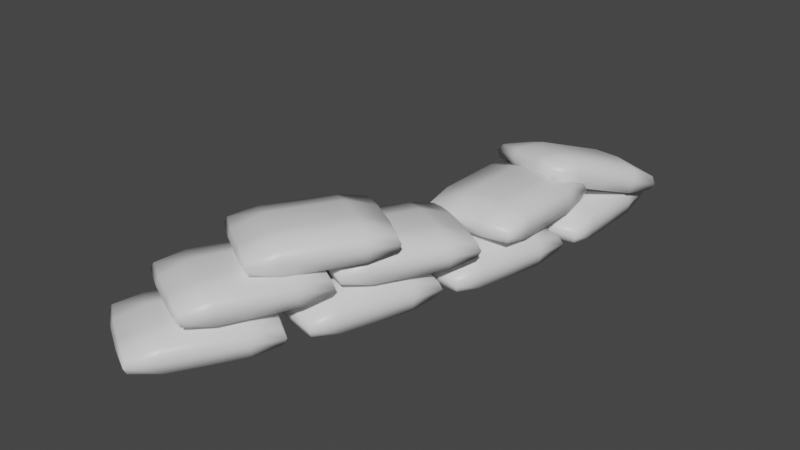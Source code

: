 # Source: Sand_Bags_curved.blend  (saved by Blender 4.5.88; exported with 4.5.12 LTS)
import bpy
from mathutils import Matrix  # noqa: F401  (used for matrix-valued properties, if any)

bpy.ops.wm.read_factory_settings(use_empty=True)
scene = bpy.context.scene
scene.name = 'Scene'

# ---- collections
col_collection = bpy.data.collections.new('Collection'); scene.collection.children.link(col_collection)

# ---- materials (node trees are filled in below, after node groups)
mat_material = bpy.data.materials.new('Material')
mat_material.alpha_threshold = 0.0
mat_material.use_transparent_shadow = False
mat_material.line_color = (0.0, 0.0, 0.0, 1.0)

# ---- material node trees
mat_material.use_nodes = True; mat_material.node_tree.nodes.clear()
_N = mat_material.node_tree.nodes; _L = mat_material.node_tree.links
n0 = _N.new('ShaderNodeOutputMaterial'); n0.name = 'Material Output'; n0.location = (300, 300)
n1 = _N.new('ShaderNodeBsdfPrincipled'); n1.name = 'Principled BSDF'; n1.location = (10, 300)
n1.distribution = 'GGX'
n1.subsurface_method = 'BURLEY'
n1.inputs[2].default_value = 0.4
n1.inputs[3].default_value = 1.45
n1.inputs[27].default_value = (0.0, 0.0, 0.0, 1.0)
n1.inputs[28].default_value = 1.0
_L.new(n1.outputs[0], n0.inputs[0])
n0.is_active_output = True

# ---- world
world_world = bpy.data.worlds.new('World'); scene.world = world_world
world_world.use_nodes = True; world_world.node_tree.nodes.clear()
_N = world_world.node_tree.nodes; _L = world_world.node_tree.links
n0 = _N.new('ShaderNodeOutputWorld'); n0.name = 'World Output'; n0.location = (300, 300)
n1 = _N.new('ShaderNodeBackground'); n1.name = 'Background'; n1.location = (10, 300)
n1.inputs[0].default_value = (0.05088, 0.05088, 0.05088, 1.0)
_L.new(n1.outputs[0], n0.inputs[0])
n0.is_active_output = True
world_world.color = (0.05088, 0.05088, 0.05088)
world_world.use_sun_shadow = False
world_world.sun_shadow_jitter_overblur = 0.0

# ---- meshes
me_cube_001 = bpy.data.meshes.new('Cube.001')
me_cube_001.from_pydata([(0.34, 0.4721, 0.1656), (0.3384, 0.4722, 0.056), (0.3402, -0.492, 0.1661), (0.3386, -0.4919, 0.05647), (-0.3385, 0.4722, 0.1587), (-0.3401, 0.4723, 0.04908), (-0.3383, -0.4919, 0.1592), (-0.3399, -0.4918, 0.04956), (-0.3551, 0.2608, 0.009259), (-0.355, -0.00976, 0.009392), (-0.355, -0.2803, 0.009526), (0.3551, 0.2606, 0.2056), (0.3552, -0.009947, 0.2058), (0.3552, -0.2805, 0.2059), (-0.3522, -0.2804, 0.1987), (-0.3522, -0.009851, 0.1986), (-0.3523, 0.2607, 0.1984), (0.3525, -0.2804, 0.01674), (0.3524, -0.009856, 0.0166), (0.3523, 0.2607, 0.01647), (0.1314, 0.487, 0.04325), (-0.1334, 0.487, 0.04055), (0.1335, -0.5067, 0.1746), (-0.1312, -0.5067, 0.1719), (-0.1332, -0.5066, 0.04104), (0.1316, -0.5067, 0.04374), (-0.1314, 0.487, 0.1714), (0.1333, 0.4869, 0.1741), (0.1303, 0.2608, -0.03189), (-0.1344, 0.2608, -0.03459), (0.1304, -0.009804, -0.03176), (-0.1344, -0.009768, -0.03446), (0.1304, -0.2804, -0.03162), (-0.1343, -0.2803, -0.03432), (-0.1303, 0.2607, 0.2468), (0.1345, 0.2606, 0.2495), (-0.1302, -0.009903, 0.2469), (0.1345, -0.009939, 0.2496), (-0.1302, -0.2805, 0.2471), (0.1346, -0.2805, 0.2497), (0.3589, 0.4934, 0.111), (-0.3666, -0.5131, 0.1041), (0.3591, -0.5132, 0.1115), (-0.3668, 0.4935, 0.1036), (0.3734, 0.2607, 0.1113), (0.3734, -0.009904, 0.1114), (0.3735, -0.2805, 0.1115), (-0.3811, -0.2804, 0.1038), (-0.3811, -0.009802, 0.1037), (-0.3812, 0.2608, 0.1036), (-0.1324, 0.5089, 0.106), (0.1323, 0.5089, 0.1087), (0.1325, -0.5286, 0.1092), (-0.1322, -0.5286, 0.1065), (0.3187, -0.6679, 0.1656), (0.3171, -0.6675, 0.056), (0.1072, -1.609, 0.1661), (0.1057, -1.608, 0.05647), (-0.3433, -0.5189, 0.1587), (-0.3449, -0.5185, 0.04908), (-0.5547, -1.46, 0.1592), (-0.5563, -1.459, 0.04956), (-0.4059, -0.7215, 0.009259), (-0.4653, -0.9855, 0.009392), (-0.5246, -1.249, 0.009526), (0.287, -0.8776, 0.2056), (0.2276, -1.142, 0.2058), (0.1683, -1.406, 0.2059), (-0.5219, -1.25, 0.1987), (-0.4626, -0.9862, 0.1986), (-0.4032, -0.7222, 0.1984), (0.1656, -1.405, 0.01674), (0.2249, -1.141, 0.0166), (0.2843, -0.8769, 0.01647), (0.1183, -0.6076, 0.04325), (-0.1399, -0.5495, 0.04055), (-0.09772, -1.578, 0.1746), (-0.356, -1.519, 0.1719), (-0.3578, -1.519, 0.04104), (-0.09958, -1.577, 0.04374), (-0.1381, -0.55, 0.1714), (0.1202, -0.6081, 0.1741), (0.06765, -0.8281, -0.03189), (-0.1906, -0.7699, -0.03459), (0.008304, -1.092, -0.03176), (-0.25, -1.034, -0.03446), (-0.05104, -1.356, -0.03162), (-0.3093, -1.298, -0.03432), (-0.1866, -0.771, 0.2468), (0.07166, -0.8291, 0.2495), (-0.2459, -1.035, 0.2469), (0.01232, -1.093, 0.2496), (-0.3053, -1.299, 0.2471), (-0.04702, -1.357, 0.2497), (0.3417, -0.6513, 0.111), (-0.587, -1.474, 0.1041), (0.1209, -1.633, 0.1115), (-0.3662, -0.4919, 0.1036), (0.3048, -0.8815, 0.1113), (0.2454, -1.146, 0.1114), (0.1861, -1.41, 0.1115), (-0.5501, -1.244, 0.1038), (-0.4907, -0.9798, 0.1037), (-0.4314, -0.7158, 0.1036), (-0.1342, -0.5283, 0.106), (0.1241, -0.5865, 0.1087), (-0.1035, -1.599, 0.1092), (-0.3617, -1.541, 0.1065), (0.04376, -1.729, 0.1656), (0.04225, -1.729, 0.056), (-0.2589, -2.645, 0.1661), (-0.2604, -2.644, 0.05647), (-0.6004, -1.516, 0.1587), (-0.6019, -1.516, 0.04908), (-0.903, -2.432, 0.1592), (-0.9045, -2.431, 0.04955), (-0.6826, -1.712, 0.009259), (-0.7675, -1.969, 0.009392), (-0.8524, -2.225, 0.009526), (-0.008339, -1.935, 0.2056), (-0.09328, -2.192, 0.2058), (-0.1782, -2.449, 0.2059), (-0.8498, -2.226, 0.1987), (-0.7649, -1.97, 0.1986), (-0.6799, -1.713, 0.1984), (-0.1808, -2.448, 0.01674), (-0.09589, -2.191, 0.0166), (-0.01096, -1.934, 0.01647), (-0.1497, -1.65, 0.04325), (-0.401, -1.567, 0.04055), (-0.4598, -2.594, 0.1746), (-0.7111, -2.511, 0.1719), (-0.7129, -2.51, 0.04104), (-0.4616, -2.593, 0.04374), (-0.3992, -1.567, 0.1714), (-0.1479, -1.65, 0.1741), (-0.2217, -1.864, -0.03189), (-0.4731, -1.781, -0.03459), (-0.3067, -2.121, -0.03176), (-0.558, -2.038, -0.03446), (-0.3916, -2.378, -0.03162), (-0.6429, -2.295, -0.03432), (-0.4692, -1.782, 0.2468), (-0.2178, -1.866, 0.2495), (-0.5541, -2.039, 0.2469), (-0.3028, -2.123, 0.2496), (-0.639, -2.296, 0.2471), (-0.3877, -2.379, 0.2497), (0.06834, -1.715, 0.111), (-0.9366, -2.443, 0.1041), (-0.2477, -2.671, 0.1115), (-0.6206, -1.487, 0.1036), (0.008999, -1.941, 0.1113), (-0.07594, -2.198, 0.1114), (-0.1609, -2.454, 0.1115), (-0.8772, -2.217, 0.1038), (-0.7923, -1.96, 0.1037), (-0.7073, -1.704, 0.1036), (-0.3932, -1.546, 0.106), (-0.1419, -1.629, 0.1087), (-0.4676, -2.614, 0.1092), (-0.7189, -2.531, 0.1065), (-0.3308, -2.819, 0.1656), (-0.3321, -2.818, 0.056), (-0.8225, -3.648, 0.1661), (-0.8239, -3.647, 0.05647), (-0.9143, -2.472, 0.1587), (-0.9156, -2.471, 0.04908), (-1.406, -3.302, 0.1592), (-1.407, -3.301, 0.04955), (-1.036, -2.646, 0.009259), (-1.174, -2.878, 0.009392), (-1.312, -3.111, 0.009526), (-0.4257, -3.008, 0.2056), (-0.5637, -3.241, 0.2058), (-0.7017, -3.474, 0.2059), (-1.31, -3.113, 0.1987), (-1.172, -2.88, 0.1986), (-1.034, -2.647, 0.1984), (-0.7041, -3.472, 0.01674), (-0.5661, -3.239, 0.0166), (-0.428, -3.007, 0.01647), (-0.5026, -2.699, 0.04325), (-0.7303, -2.564, 0.04055), (-1.008, -3.555, 0.1746), (-1.235, -3.42, 0.1719), (-1.237, -3.419, 0.04104), (-1.009, -3.554, 0.04374), (-0.7287, -2.565, 0.1714), (-0.501, -2.7, 0.1741), (-0.619, -2.893, -0.03189), (-0.8466, -2.758, -0.03459), (-0.757, -3.126, -0.03176), (-0.9846, -2.991, -0.03446), (-0.895, -3.359, -0.03162), (-1.123, -3.224, -0.03432), (-0.8431, -2.76, 0.2468), (-0.6155, -2.896, 0.2495), (-0.9811, -2.993, 0.2469), (-0.7535, -3.128, 0.2496), (-1.119, -3.226, 0.2471), (-0.8915, -3.361, 0.2497), (-0.3037, -2.81, 0.111), (-1.441, -3.305, 0.1041), (-0.8172, -3.676, 0.1115), (-0.9277, -2.439, 0.1036), (-0.41, -3.017, 0.1113), (-0.548, -3.25, 0.1114), (-0.686, -3.483, 0.1115), (-1.335, -3.098, 0.1038), (-1.197, -2.865, 0.1037), (-1.059, -2.632, 0.1036), (-0.7183, -2.546, 0.106), (-0.4906, -2.681, 0.1087), (-1.02, -3.573, 0.1092), (-1.248, -3.438, 0.1065), (-0.2275, -2.483, 0.4165), (-0.2289, -2.483, 0.3069), (-0.6553, -3.347, 0.417), (-0.6567, -3.347, 0.3073), (-0.8354, -2.182, 0.4096), (-0.8369, -2.181, 0.3), (-1.263, -3.046, 0.41), (-1.265, -3.045, 0.3004), (-0.9442, -2.364, 0.2601), (-1.064, -2.607, 0.2603), (-1.184, -2.849, 0.2604), (-0.3078, -2.68, 0.4565), (-0.4279, -2.922, 0.4566), (-0.548, -3.165, 0.4568), (-1.182, -2.85, 0.4496), (-1.062, -2.608, 0.4494), (-0.9417, -2.366, 0.4493), (-0.5504, -3.163, 0.2676), (-0.4304, -2.921, 0.2675), (-0.3103, -2.678, 0.2673), (-0.4079, -2.377, 0.2941), (-0.6451, -2.26, 0.2914), (-0.8471, -3.269, 0.4255), (-1.084, -3.151, 0.4228), (-1.086, -3.15, 0.2919), (-0.8488, -3.268, 0.2946), (-0.6434, -2.261, 0.4223), (-0.4062, -2.378, 0.425), (-0.5092, -2.58, 0.219), (-0.7464, -2.462, 0.2163), (-0.6293, -2.822, 0.2191), (-0.8665, -2.705, 0.2164), (-0.7493, -3.065, 0.2193), (-0.9866, -2.947, 0.2166), (-0.7428, -2.464, 0.4977), (-0.5056, -2.582, 0.5004), (-0.8628, -2.707, 0.4978), (-0.6256, -2.824, 0.5005), (-0.9829, -2.949, 0.4979), (-0.7457, -3.067, 0.5006), (-0.2011, -2.473, 0.3619), (-1.298, -3.053, 0.355), (-0.6478, -3.375, 0.3624), (-0.8513, -2.15, 0.3545), (-0.2915, -2.688, 0.3621), (-0.4115, -2.93, 0.3623), (-0.5316, -3.173, 0.3624), (-1.208, -2.838, 0.3547), (-1.088, -2.595, 0.3546), (-0.9676, -2.353, 0.3544), (-0.6345, -2.241, 0.3569), (-0.3973, -2.358, 0.3596), (-0.8577, -3.288, 0.3601), (-1.095, -3.171, 0.3574), (0.1941, -1.506, 0.4165), (0.1927, -1.505, 0.3069), (-0.26, -2.356, 0.417), (-0.2614, -2.355, 0.3073), (-0.4043, -1.186, 0.4096), (-0.4057, -1.185, 0.3), (-0.8584, -2.036, 0.41), (-0.8598, -2.036, 0.3004), (-0.5186, -1.365, 0.2601), (-0.646, -1.603, 0.2603), (-0.7735, -1.842, 0.2604), (0.1078, -1.7, 0.4565), (-0.0197, -1.938, 0.4566), (-0.1472, -2.177, 0.4568), (-0.7711, -1.843, 0.4496), (-0.6436, -1.605, 0.4494), (-0.5161, -1.366, 0.4493), (-0.1496, -2.175, 0.2676), (-0.02211, -1.937, 0.2675), (0.1053, -1.698, 0.2673), (0.01708, -1.394, 0.2941), (-0.2164, -1.27, 0.2914), (-0.4493, -2.272, 0.4255), (-0.6828, -2.147, 0.4228), (-0.6845, -2.146, 0.2919), (-0.451, -2.271, 0.2946), (-0.2147, -1.271, 0.4223), (0.01875, -1.395, 0.425), (-0.09046, -1.593, 0.219), (-0.3239, -1.469, 0.2163), (-0.2179, -1.832, 0.2191), (-0.4514, -1.707, 0.2164), (-0.3454, -2.071, 0.2193), (-0.5789, -1.946, 0.2166), (-0.3203, -1.471, 0.4977), (-0.08687, -1.596, 0.5004), (-0.4478, -1.709, 0.4978), (-0.2143, -1.834, 0.5005), (-0.5753, -1.948, 0.4979), (-0.3418, -2.073, 0.5006), (0.2208, -1.496, 0.3619), (-0.8934, -2.042, 0.355), (-0.2535, -2.384, 0.3624), (-0.4192, -1.154, 0.3545), (0.1239, -1.708, 0.3621), (-0.003586, -1.947, 0.3623), (-0.1311, -2.185, 0.3624), (-0.7965, -1.83, 0.3547), (-0.6691, -1.591, 0.3546), (-0.5416, -1.352, 0.3544), (-0.2052, -1.251, 0.3569), (0.02826, -1.376, 0.3596), (-0.4605, -2.291, 0.3601), (-0.694, -2.166, 0.3574), (0.2407, -0.2472, 0.4165), (0.2391, -0.2472, 0.3069), (0.2363, -1.211, 0.417), (0.2346, -1.211, 0.3073), (-0.4378, -0.2439, 0.4096), (-0.4394, -0.2438, 0.3), (-0.4423, -1.208, 0.41), (-0.4439, -1.208, 0.3004), (-0.4554, -0.4552, 0.2601), (-0.4567, -0.7257, 0.2603), (-0.4579, -0.9963, 0.2604), (0.2548, -0.4588, 0.4565), (0.2535, -0.7294, 0.4566), (0.2523, -0.9999, 0.4568), (-0.4551, -0.9964, 0.4496), (-0.4539, -0.7259, 0.4494), (-0.4526, -0.4553, 0.4493), (0.2495, -0.9998, 0.2676), (0.2507, -0.7293, 0.2675), (0.252, -0.4587, 0.2673), (0.03212, -0.2314, 0.2941), (-0.2326, -0.23, 0.2914), (0.02945, -1.225, 0.4255), (-0.2353, -1.224, 0.4228), (-0.2372, -1.224, 0.2919), (0.02753, -1.225, 0.2946), (-0.2307, -0.2301, 0.4223), (0.03404, -0.2314, 0.425), (0.02996, -0.4576, 0.219), (-0.2348, -0.4562, 0.2163), (0.02871, -0.7281, 0.2191), (-0.236, -0.7268, 0.2164), (0.02746, -0.9987, 0.2193), (-0.2373, -0.9974, 0.2166), (-0.2306, -0.4564, 0.4977), (0.03411, -0.4577, 0.5004), (-0.2319, -0.727, 0.4978), (0.03286, -0.7283, 0.5005), (-0.2331, -0.9976, 0.4979), (0.03161, -0.9989, 0.5006), (0.2596, -0.226, 0.3619), (-0.4706, -1.229, 0.355), (0.255, -1.233, 0.3624), (-0.466, -0.2224, 0.3545), (0.273, -0.4588, 0.3621), (0.2718, -0.7294, 0.3623), (0.2705, -1.0, 0.3624), (-0.484, -0.9962, 0.3547), (-0.4828, -0.7257, 0.3546), (-0.4815, -0.4551, 0.3544), (-0.2315, -0.2081, 0.3569), (0.03318, -0.2094, 0.3596), (0.02839, -1.247, 0.3601), (-0.2363, -1.246, 0.3574), (0.4651, 0.4139, 0.3084), (0.4637, 0.379, 0.2045), (0.1119, -0.4345, 0.5998), (0.1104, -0.4695, 0.4959), (-0.1661, 0.647, 0.2212), (-0.1676, 0.6121, 0.1173), (-0.5193, -0.2014, 0.5125), (-0.5208, -0.2363, 0.4086), (-0.2591, 0.4183, 0.1417), (-0.3582, 0.1802, 0.2234), (-0.4573, -0.05795, 0.3052), (0.4017, 0.2355, 0.4119), (0.3025, -0.002612, 0.4937), (0.2034, -0.2407, 0.5754), (-0.4548, 0.00234, 0.4845), (-0.3556, 0.2405, 0.4027), (-0.2565, 0.4786, 0.321), (0.2008, -0.301, 0.3961), (0.3, -0.0629, 0.3144), (0.3991, 0.1752, 0.2326), (0.2764, 0.4597, 0.1634), (0.03016, 0.5506, 0.1294), (-0.08584, -0.3731, 0.5877), (-0.3321, -0.2821, 0.5537), (-0.3339, -0.3238, 0.4296), (-0.08761, -0.4148, 0.4637), (0.03193, 0.5923, 0.2534), (0.2782, 0.5014, 0.2875), (0.1925, 0.2366, 0.1604), (-0.05375, 0.3275, 0.1264), (0.0934, -0.001541, 0.2422), (-0.1529, 0.08942, 0.2082), (-0.005738, -0.2397, 0.324), (-0.252, -0.1487, 0.2899), (-0.04994, 0.4172, 0.3931), (0.1963, 0.3263, 0.4272), (-0.1491, 0.1791, 0.4749), (0.09721, 0.08814, 0.5089), (-0.2482, -0.05902, 0.5566), (-0.001931, -0.15, 0.5907), (0.4905, 0.4084, 0.2526), (-0.5535, -0.2282, 0.4635), (0.1216, -0.4775, 0.5568), (-0.1846, 0.6577, 0.1593), (0.4186, 0.1986, 0.3248), (0.3195, -0.03951, 0.4065), (0.2204, -0.2776, 0.4883), (-0.4816, -0.01836, 0.3913), (-0.3825, 0.2198, 0.3095), (-0.2834, 0.4579, 0.2278), (0.03909, 0.5908, 0.1848), (0.2854, 0.4998, 0.2188), (-0.09477, -0.4132, 0.5323), (-0.3411, -0.3223, 0.4983), (-0.02274, -2.075, 0.6275), (-0.02115, -2.074, 0.5179), (-0.5332, -2.892, 0.6164), (-0.5316, -2.892, 0.5068), (-0.5977, -1.715, 0.6044), (-0.5962, -1.715, 0.4947), (-1.108, -2.533, 0.5932), (-1.107, -2.532, 0.4836), (-0.7198, -1.886, 0.452), (-0.8631, -2.115, 0.4489), (-1.006, -2.345, 0.4458), (-0.123, -2.262, 0.6654), (-0.2663, -2.491, 0.6622), (-0.4096, -2.721, 0.6591), (-1.009, -2.346, 0.635), (-0.8658, -2.117, 0.6381), (-0.7225, -1.887, 0.6412), (-0.4068, -2.72, 0.47), (-0.2636, -2.49, 0.4731), (-0.1203, -2.261, 0.4762), (-0.1885, -1.952, 0.5004), (-0.4128, -1.812, 0.4914), (-0.7165, -2.795, 0.6198), (-0.9409, -2.655, 0.6108), (-0.939, -2.654, 0.4799), (-0.7147, -2.795, 0.4889), (-0.4147, -1.812, 0.6222), (-0.1904, -1.953, 0.6313), (-0.3072, -2.143, 0.4225), (-0.5316, -2.003, 0.4135), (-0.4505, -2.373, 0.4194), (-0.6748, -2.233, 0.4104), (-0.5938, -2.602, 0.4163), (-0.8181, -2.462, 0.4072), (-0.5356, -2.005, 0.6949), (-0.3113, -2.145, 0.7039), (-0.6789, -2.234, 0.6917), (-0.4546, -2.374, 0.7008), (-0.8222, -2.464, 0.6886), (-0.5978, -2.604, 0.6977), (0.005978, -2.067, 0.5736), (-1.142, -2.536, 0.5372), (-0.5271, -2.921, 0.562), (-0.609, -1.682, 0.5489), (-0.105, -2.272, 0.5715), (-0.2483, -2.501, 0.5683), (-0.3916, -2.731, 0.5652), (-1.031, -2.331, 0.5394), (-0.8877, -2.101, 0.5426), (-0.7445, -1.872, 0.5457), (-0.4022, -1.793, 0.557), (-0.1778, -1.934, 0.5661), (-0.7272, -2.814, 0.5541), (-0.9516, -2.673, 0.5451)], [], [(38, 14, 6, 23), (53, 23, 6, 41), (49, 16, 4, 43), (32, 17, 3, 25), (46, 13, 2, 42), (51, 27, 0, 40), (40, 0, 11, 44), (44, 11, 12, 45), (45, 12, 13, 46), (20, 1, 19, 28), (28, 19, 18, 30), (30, 18, 17, 32), (41, 6, 14, 47), (47, 14, 15, 48), (48, 15, 16, 49), (26, 4, 16, 34), (34, 16, 15, 36), (36, 15, 14, 38), (12, 37, 39, 13), (37, 36, 38, 39), (11, 35, 37, 12), (35, 34, 36, 37), (0, 27, 35, 11), (27, 26, 34, 35), (9, 31, 33, 10), (31, 30, 32, 33), (8, 29, 31, 9), (29, 28, 30, 31), (5, 21, 29, 8), (21, 20, 28, 29), (43, 4, 26, 50), (50, 26, 27, 51), (10, 33, 24, 7), (33, 32, 25, 24), (42, 2, 22, 52), (52, 22, 23, 53), (13, 39, 22, 2), (39, 38, 23, 22), (25, 52, 53, 24), (3, 42, 52, 25), (21, 50, 51, 20), (5, 43, 50, 21), (9, 48, 49, 8), (10, 47, 48, 9), (7, 41, 47, 10), (18, 45, 46, 17), (19, 44, 45, 18), (1, 40, 44, 19), (20, 51, 40, 1), (17, 46, 42, 3), (8, 49, 43, 5), (24, 53, 41, 7), (92, 68, 60, 77), (107, 77, 60, 95), (103, 70, 58, 97), (86, 71, 57, 79), (100, 67, 56, 96), (105, 81, 54, 94), (94, 54, 65, 98), (98, 65, 66, 99), (99, 66, 67, 100), (74, 55, 73, 82), (82, 73, 72, 84), (84, 72, 71, 86), (95, 60, 68, 101), (101, 68, 69, 102), (102, 69, 70, 103), (80, 58, 70, 88), (88, 70, 69, 90), (90, 69, 68, 92), (66, 91, 93, 67), (91, 90, 92, 93), (65, 89, 91, 66), (89, 88, 90, 91), (54, 81, 89, 65), (81, 80, 88, 89), (63, 85, 87, 64), (85, 84, 86, 87), (62, 83, 85, 63), (83, 82, 84, 85), (59, 75, 83, 62), (75, 74, 82, 83), (97, 58, 80, 104), (104, 80, 81, 105), (64, 87, 78, 61), (87, 86, 79, 78), (96, 56, 76, 106), (106, 76, 77, 107), (67, 93, 76, 56), (93, 92, 77, 76), (79, 106, 107, 78), (57, 96, 106, 79), (75, 104, 105, 74), (59, 97, 104, 75), (63, 102, 103, 62), (64, 101, 102, 63), (61, 95, 101, 64), (72, 99, 100, 71), (73, 98, 99, 72), (55, 94, 98, 73), (74, 105, 94, 55), (71, 100, 96, 57), (62, 103, 97, 59), (78, 107, 95, 61), (146, 122, 114, 131), (161, 131, 114, 149), (157, 124, 112, 151), (140, 125, 111, 133), (154, 121, 110, 150), (159, 135, 108, 148), (148, 108, 119, 152), (152, 119, 120, 153), (153, 120, 121, 154), (128, 109, 127, 136), (136, 127, 126, 138), (138, 126, 125, 140), (149, 114, 122, 155), (155, 122, 123, 156), (156, 123, 124, 157), (134, 112, 124, 142), (142, 124, 123, 144), (144, 123, 122, 146), (120, 145, 147, 121), (145, 144, 146, 147), (119, 143, 145, 120), (143, 142, 144, 145), (108, 135, 143, 119), (135, 134, 142, 143), (117, 139, 141, 118), (139, 138, 140, 141), (116, 137, 139, 117), (137, 136, 138, 139), (113, 129, 137, 116), (129, 128, 136, 137), (151, 112, 134, 158), (158, 134, 135, 159), (118, 141, 132, 115), (141, 140, 133, 132), (150, 110, 130, 160), (160, 130, 131, 161), (121, 147, 130, 110), (147, 146, 131, 130), (133, 160, 161, 132), (111, 150, 160, 133), (129, 158, 159, 128), (113, 151, 158, 129), (117, 156, 157, 116), (118, 155, 156, 117), (115, 149, 155, 118), (126, 153, 154, 125), (127, 152, 153, 126), (109, 148, 152, 127), (128, 159, 148, 109), (125, 154, 150, 111), (116, 157, 151, 113), (132, 161, 149, 115), (200, 176, 168, 185), (215, 185, 168, 203), (211, 178, 166, 205), (194, 179, 165, 187), (208, 175, 164, 204), (213, 189, 162, 202), (202, 162, 173, 206), (206, 173, 174, 207), (207, 174, 175, 208), (182, 163, 181, 190), (190, 181, 180, 192), (192, 180, 179, 194), (203, 168, 176, 209), (209, 176, 177, 210), (210, 177, 178, 211), (188, 166, 178, 196), (196, 178, 177, 198), (198, 177, 176, 200), (174, 199, 201, 175), (199, 198, 200, 201), (173, 197, 199, 174), (197, 196, 198, 199), (162, 189, 197, 173), (189, 188, 196, 197), (171, 193, 195, 172), (193, 192, 194, 195), (170, 191, 193, 171), (191, 190, 192, 193), (167, 183, 191, 170), (183, 182, 190, 191), (205, 166, 188, 212), (212, 188, 189, 213), (172, 195, 186, 169), (195, 194, 187, 186), (204, 164, 184, 214), (214, 184, 185, 215), (175, 201, 184, 164), (201, 200, 185, 184), (187, 214, 215, 186), (165, 204, 214, 187), (183, 212, 213, 182), (167, 205, 212, 183), (171, 210, 211, 170), (172, 209, 210, 171), (169, 203, 209, 172), (180, 207, 208, 179), (181, 206, 207, 180), (163, 202, 206, 181), (182, 213, 202, 163), (179, 208, 204, 165), (170, 211, 205, 167), (186, 215, 203, 169), (254, 230, 222, 239), (269, 239, 222, 257), (265, 232, 220, 259), (248, 233, 219, 241), (262, 229, 218, 258), (267, 243, 216, 256), (256, 216, 227, 260), (260, 227, 228, 261), (261, 228, 229, 262), (236, 217, 235, 244), (244, 235, 234, 246), (246, 234, 233, 248), (257, 222, 230, 263), (263, 230, 231, 264), (264, 231, 232, 265), (242, 220, 232, 250), (250, 232, 231, 252), (252, 231, 230, 254), (228, 253, 255, 229), (253, 252, 254, 255), (227, 251, 253, 228), (251, 250, 252, 253), (216, 243, 251, 227), (243, 242, 250, 251), (225, 247, 249, 226), (247, 246, 248, 249), (224, 245, 247, 225), (245, 244, 246, 247), (221, 237, 245, 224), (237, 236, 244, 245), (259, 220, 242, 266), (266, 242, 243, 267), (226, 249, 240, 223), (249, 248, 241, 240), (258, 218, 238, 268), (268, 238, 239, 269), (229, 255, 238, 218), (255, 254, 239, 238), (241, 268, 269, 240), (219, 258, 268, 241), (237, 266, 267, 236), (221, 259, 266, 237), (225, 264, 265, 224), (226, 263, 264, 225), (223, 257, 263, 226), (234, 261, 262, 233), (235, 260, 261, 234), (217, 256, 260, 235), (236, 267, 256, 217), (233, 262, 258, 219), (224, 265, 259, 221), (240, 269, 257, 223), (308, 284, 276, 293), (323, 293, 276, 311), (319, 286, 274, 313), (302, 287, 273, 295), (316, 283, 272, 312), (321, 297, 270, 310), (310, 270, 281, 314), (314, 281, 282, 315), (315, 282, 283, 316), (290, 271, 289, 298), (298, 289, 288, 300), (300, 288, 287, 302), (311, 276, 284, 317), (317, 284, 285, 318), (318, 285, 286, 319), (296, 274, 286, 304), (304, 286, 285, 306), (306, 285, 284, 308), (282, 307, 309, 283), (307, 306, 308, 309), (281, 305, 307, 282), (305, 304, 306, 307), (270, 297, 305, 281), (297, 296, 304, 305), (279, 301, 303, 280), (301, 300, 302, 303), (278, 299, 301, 279), (299, 298, 300, 301), (275, 291, 299, 278), (291, 290, 298, 299), (313, 274, 296, 320), (320, 296, 297, 321), (280, 303, 294, 277), (303, 302, 295, 294), (312, 272, 292, 322), (322, 292, 293, 323), (283, 309, 292, 272), (309, 308, 293, 292), (295, 322, 323, 294), (273, 312, 322, 295), (291, 320, 321, 290), (275, 313, 320, 291), (279, 318, 319, 278), (280, 317, 318, 279), (277, 311, 317, 280), (288, 315, 316, 287), (289, 314, 315, 288), (271, 310, 314, 289), (290, 321, 310, 271), (287, 316, 312, 273), (278, 319, 313, 275), (294, 323, 311, 277), (362, 338, 330, 347), (377, 347, 330, 365), (373, 340, 328, 367), (356, 341, 327, 349), (370, 337, 326, 366), (375, 351, 324, 364), (364, 324, 335, 368), (368, 335, 336, 369), (369, 336, 337, 370), (344, 325, 343, 352), (352, 343, 342, 354), (354, 342, 341, 356), (365, 330, 338, 371), (371, 338, 339, 372), (372, 339, 340, 373), (350, 328, 340, 358), (358, 340, 339, 360), (360, 339, 338, 362), (336, 361, 363, 337), (361, 360, 362, 363), (335, 359, 361, 336), (359, 358, 360, 361), (324, 351, 359, 335), (351, 350, 358, 359), (333, 355, 357, 334), (355, 354, 356, 357), (332, 353, 355, 333), (353, 352, 354, 355), (329, 345, 353, 332), (345, 344, 352, 353), (367, 328, 350, 374), (374, 350, 351, 375), (334, 357, 348, 331), (357, 356, 349, 348), (366, 326, 346, 376), (376, 346, 347, 377), (337, 363, 346, 326), (363, 362, 347, 346), (349, 376, 377, 348), (327, 366, 376, 349), (345, 374, 375, 344), (329, 367, 374, 345), (333, 372, 373, 332), (334, 371, 372, 333), (331, 365, 371, 334), (342, 369, 370, 341), (343, 368, 369, 342), (325, 364, 368, 343), (344, 375, 364, 325), (341, 370, 366, 327), (332, 373, 367, 329), (348, 377, 365, 331), (416, 392, 384, 401), (431, 401, 384, 419), (427, 394, 382, 421), (410, 395, 381, 403), (424, 391, 380, 420), (429, 405, 378, 418), (418, 378, 389, 422), (422, 389, 390, 423), (423, 390, 391, 424), (398, 379, 397, 406), (406, 397, 396, 408), (408, 396, 395, 410), (419, 384, 392, 425), (425, 392, 393, 426), (426, 393, 394, 427), (404, 382, 394, 412), (412, 394, 393, 414), (414, 393, 392, 416), (390, 415, 417, 391), (415, 414, 416, 417), (389, 413, 415, 390), (413, 412, 414, 415), (378, 405, 413, 389), (405, 404, 412, 413), (387, 409, 411, 388), (409, 408, 410, 411), (386, 407, 409, 387), (407, 406, 408, 409), (383, 399, 407, 386), (399, 398, 406, 407), (421, 382, 404, 428), (428, 404, 405, 429), (388, 411, 402, 385), (411, 410, 403, 402), (420, 380, 400, 430), (430, 400, 401, 431), (391, 417, 400, 380), (417, 416, 401, 400), (403, 430, 431, 402), (381, 420, 430, 403), (399, 428, 429, 398), (383, 421, 428, 399), (387, 426, 427, 386), (388, 425, 426, 387), (385, 419, 425, 388), (396, 423, 424, 395), (397, 422, 423, 396), (379, 418, 422, 397), (398, 429, 418, 379), (395, 424, 420, 381), (386, 427, 421, 383), (402, 431, 419, 385), (470, 446, 438, 455), (485, 455, 438, 473), (481, 448, 436, 475), (464, 449, 435, 457), (478, 445, 434, 474), (483, 459, 432, 472), (472, 432, 443, 476), (476, 443, 444, 477), (477, 444, 445, 478), (452, 433, 451, 460), (460, 451, 450, 462), (462, 450, 449, 464), (473, 438, 446, 479), (479, 446, 447, 480), (480, 447, 448, 481), (458, 436, 448, 466), (466, 448, 447, 468), (468, 447, 446, 470), (444, 469, 471, 445), (469, 468, 470, 471), (443, 467, 469, 444), (467, 466, 468, 469), (432, 459, 467, 443), (459, 458, 466, 467), (441, 463, 465, 442), (463, 462, 464, 465), (440, 461, 463, 441), (461, 460, 462, 463), (437, 453, 461, 440), (453, 452, 460, 461), (475, 436, 458, 482), (482, 458, 459, 483), (442, 465, 456, 439), (465, 464, 457, 456), (474, 434, 454, 484), (484, 454, 455, 485), (445, 471, 454, 434), (471, 470, 455, 454), (457, 484, 485, 456), (435, 474, 484, 457), (453, 482, 483, 452), (437, 475, 482, 453), (441, 480, 481, 440), (442, 479, 480, 441), (439, 473, 479, 442), (450, 477, 478, 449), (451, 476, 477, 450), (433, 472, 476, 451), (452, 483, 472, 433), (449, 478, 474, 435), (440, 481, 475, 437), (456, 485, 473, 439)])
me_cube_001.polygons.foreach_set('use_smooth', [True] * 468)
_uv = me_cube_001.uv_layers.new(name='UVMap')
_uv.uv.foreach_set('vector', [0.03334, 0.6791, 0.03039, 0.7256, 0.001183, 0.7211, 2.455e-08, 0.6776, 0.6544, 0.2808, 0.6261, 0.285, 0.6312, 0.2401, 0.6548, 0.231, 0.04499, 0.9085, 0.0, 0.9076, 0.01777, 0.8814, 0.04435, 0.88, 0.7234, 0.3185, 0.703, 0.3686, 0.6797, 0.3751, 0.684, 0.3311, 0.4599, 0.9685, 0.5028, 0.97, 0.4838, 0.9959, 0.4593, 0.9971, 0.6154, 0.06141, 0.5858, 0.05588, 0.5901, 0.01259, 0.615, 0.01317, 0.4593, 0.8768, 0.4838, 0.8807, 0.5028, 0.9054, 0.4599, 0.9038, 0.4599, 0.9038, 0.5028, 0.9054, 0.5028, 0.9377, 0.4599, 0.9362, 0.4599, 0.9362, 0.5028, 0.9377, 0.5028, 0.97, 0.4599, 0.9685, 0.6259, 0.6152, 0.6267, 0.5715, 0.6568, 0.5676, 0.6612, 0.6146, 0.6612, 0.6146, 0.6568, 0.5676, 0.6906, 0.566, 0.6949, 0.613, 0.6949, 0.613, 0.6906, 0.566, 0.7243, 0.5644, 0.7286, 0.6114, 0.04435, 1.0, 0.01777, 0.9963, 3.683e-08, 0.9722, 0.04499, 0.973, 0.04499, 0.973, 3.683e-08, 0.9722, 1.228e-08, 0.9399, 0.04499, 0.9408, 0.04499, 0.9408, 1.228e-08, 0.9399, 0.0, 0.9076, 0.04499, 0.9085, 0.5858, 0.1117, 0.5901, 0.1556, 0.5668, 0.1491, 0.5464, 0.09906, 0.1016, 0.683, 0.09862, 0.7295, 0.0645, 0.7275, 0.06745, 0.6811, 0.06745, 0.6811, 0.0645, 0.7275, 0.03039, 0.7256, 0.03334, 0.6791, 0.0645, 0.5793, 0.06745, 0.6256, 0.03334, 0.6236, 0.03039, 0.5773, 0.06745, 0.6256, 0.06745, 0.6811, 0.03334, 0.6791, 0.03334, 0.6236, 0.09862, 0.5812, 0.1016, 0.6275, 0.06745, 0.6256, 0.0645, 0.5793, 0.1016, 0.6275, 0.1016, 0.683, 0.06745, 0.6811, 0.06745, 0.6256, 0.5901, 0.01259, 0.5858, 0.05588, 0.5464, 0.04325, 0.5668, 0.0, 0.5858, 0.05588, 0.5858, 0.1117, 0.5464, 0.09906, 0.5464, 0.04325, 0.6906, 0.7147, 0.6949, 0.6686, 0.7286, 0.667, 0.7243, 0.7131, 0.6949, 0.6686, 0.6949, 0.613, 0.7286, 0.6114, 0.7286, 0.667, 0.6568, 0.7163, 0.6612, 0.6702, 0.6949, 0.6686, 0.6906, 0.7147, 0.6612, 0.6702, 0.6612, 0.6146, 0.6949, 0.613, 0.6949, 0.6686, 0.6267, 0.7141, 0.6259, 0.6708, 0.6612, 0.6702, 0.6568, 0.7163, 0.6259, 0.6708, 0.6259, 0.6152, 0.6612, 0.6146, 0.6612, 0.6702, 0.615, 0.1662, 0.5901, 0.1556, 0.5858, 0.1117, 0.6154, 0.1172, 0.6154, 0.1172, 0.5858, 0.1117, 0.5858, 0.05588, 0.6154, 0.06141, 0.703, 0.2194, 0.7234, 0.2627, 0.684, 0.2753, 0.6797, 0.232, 0.7234, 0.2627, 0.7234, 0.3185, 0.684, 0.3311, 0.684, 0.2753, 0.6548, 0.3839, 0.6312, 0.3832, 0.6261, 0.3408, 0.6544, 0.3367, 0.6544, 0.3367, 0.6261, 0.3408, 0.6261, 0.285, 0.6544, 0.2808, 0.03039, 0.5773, 0.03334, 0.6236, 0.0, 0.6221, 0.001183, 0.5789, 0.03334, 0.6236, 0.03334, 0.6791, 2.455e-08, 0.6776, 0.0, 0.6221, 0.684, 0.3311, 0.6544, 0.3367, 0.6544, 0.2808, 0.684, 0.2753, 0.6797, 0.3751, 0.6548, 0.3839, 0.6544, 0.3367, 0.684, 0.3311, 0.6437, 0.1214, 0.6154, 0.1172, 0.6154, 0.06141, 0.6437, 0.06557, 0.6386, 0.1638, 0.615, 0.1662, 0.6154, 0.1172, 0.6437, 0.1214, 0.08754, 0.9386, 0.04499, 0.9408, 0.04499, 0.9085, 0.08754, 0.9064, 0.08754, 0.9709, 0.04499, 0.973, 0.04499, 0.9408, 0.08754, 0.9386, 0.06849, 0.9956, 0.04435, 1.0, 0.04499, 0.973, 0.08754, 0.9709, 0.4153, 0.9367, 0.4599, 0.9362, 0.4599, 0.9685, 0.4153, 0.9691, 0.4153, 0.9044, 0.4599, 0.9038, 0.4599, 0.9362, 0.4153, 0.9367, 0.4331, 0.8801, 0.4593, 0.8768, 0.4599, 0.9038, 0.4153, 0.9044, 0.6437, 0.06557, 0.6154, 0.06141, 0.615, 0.01317, 0.6386, 0.02071, 0.4153, 0.9691, 0.4599, 0.9685, 0.4593, 0.9971, 0.4331, 0.9953, 0.08754, 0.9064, 0.04499, 0.9085, 0.04435, 0.88, 0.06849, 0.8806, 0.684, 0.2753, 0.6544, 0.2808, 0.6548, 0.231, 0.6797, 0.232, 0.5926, 0.2666, 0.5955, 0.2209, 0.6249, 0.2194, 0.6261, 0.262, 0.3191, 0.6382, 0.2909, 0.6442, 0.296, 0.5995, 0.3196, 0.5886, 0.9551, 0.949, 1.0, 0.9521, 0.9822, 0.9788, 0.9557, 0.9794, 0.3881, 0.686, 0.3678, 0.737, 0.3443, 0.7342, 0.3486, 0.6891, 0.6704, 0.9656, 0.7133, 0.9639, 0.6944, 0.9925, 0.6698, 0.996, 0.7127, 0.05154, 0.6832, 0.0462, 0.6875, 0.00336, 0.7122, 0.00361, 0.6698, 0.8665, 0.6944, 0.8685, 0.7133, 0.8943, 0.6704, 0.896, 0.6704, 0.896, 0.7133, 0.8943, 0.7133, 0.9291, 0.6704, 0.9308, 0.6704, 0.9308, 0.7133, 0.9291, 0.7133, 0.9639, 0.6704, 0.9656, 0.6259, 0.518, 0.625, 0.5607, 0.5947, 0.5587, 0.5904, 0.5128, 0.5904, 0.5128, 0.5947, 0.5587, 0.5607, 0.5521, 0.5564, 0.5062, 0.5564, 0.5062, 0.5607, 0.5521, 0.5267, 0.5456, 0.5224, 0.4996, 0.9557, 0.8499, 0.9822, 0.8548, 1.0, 0.8825, 0.9551, 0.8794, 0.9551, 0.8794, 1.0, 0.8825, 1.0, 0.9173, 0.9551, 0.9142, 0.9551, 0.9142, 1.0, 0.9173, 1.0, 0.9521, 0.9551, 0.949, 0.6832, 0.1025, 0.6875, 0.1476, 0.664, 0.1504, 0.6437, 0.09935, 0.5239, 0.2788, 0.5268, 0.2331, 0.5611, 0.227, 0.5582, 0.2727, 0.5582, 0.2727, 0.5611, 0.227, 0.5955, 0.2209, 0.5926, 0.2666, 0.5611, 0.374, 0.5582, 0.3277, 0.5926, 0.3216, 0.5955, 0.3679, 0.5582, 0.3277, 0.5582, 0.2727, 0.5926, 0.2666, 0.5926, 0.3216, 0.5268, 0.3801, 0.5239, 0.3338, 0.5582, 0.3277, 0.5611, 0.374, 0.5239, 0.3338, 0.5239, 0.2788, 0.5582, 0.2727, 0.5582, 0.3277, 0.6875, 0.00336, 0.6832, 0.0462, 0.6437, 0.04307, 0.664, 0.0, 0.6832, 0.0462, 0.6832, 0.1025, 0.6437, 0.09935, 0.6437, 0.04307, 0.5607, 0.4049, 0.5564, 0.4511, 0.5224, 0.4445, 0.5267, 0.3983, 0.5564, 0.4511, 0.5564, 0.5062, 0.5224, 0.4996, 0.5224, 0.4445, 0.5947, 0.4115, 0.5904, 0.4577, 0.5564, 0.4511, 0.5607, 0.4049, 0.5904, 0.4577, 0.5904, 0.5128, 0.5564, 0.5062, 0.5564, 0.4511, 0.625, 0.4195, 0.6259, 0.4629, 0.5904, 0.4577, 0.5947, 0.4115, 0.6259, 0.4629, 0.6259, 0.518, 0.5904, 0.5128, 0.5904, 0.4577, 0.7122, 0.1579, 0.6875, 0.1476, 0.6832, 0.1025, 0.7127, 0.1078, 0.7127, 0.1078, 0.6832, 0.1025, 0.6832, 0.0462, 0.7127, 0.05154, 0.3678, 0.5866, 0.3881, 0.6297, 0.3486, 0.6328, 0.3443, 0.59, 0.3881, 0.6297, 0.3881, 0.686, 0.3486, 0.6891, 0.3486, 0.6328, 0.3196, 0.7428, 0.296, 0.7437, 0.2909, 0.7004, 0.3191, 0.6944, 0.3191, 0.6944, 0.2909, 0.7004, 0.2909, 0.6442, 0.3191, 0.6382, 0.5955, 0.3679, 0.5926, 0.3216, 0.6261, 0.3171, 0.6249, 0.3605, 0.5926, 0.3216, 0.5926, 0.2666, 0.6261, 0.262, 0.6261, 0.3171, 0.3486, 0.6891, 0.3191, 0.6944, 0.3191, 0.6382, 0.3486, 0.6328, 0.3443, 0.7342, 0.3196, 0.7428, 0.3191, 0.6944, 0.3486, 0.6891, 0.7409, 0.1138, 0.7127, 0.1078, 0.7127, 0.05154, 0.7409, 0.05753, 0.7358, 0.1571, 0.7122, 0.1579, 0.7127, 0.1078, 0.7409, 0.1138, 0.9126, 0.9128, 0.9551, 0.9142, 0.9551, 0.949, 0.9126, 0.9476, 0.9126, 0.878, 0.9551, 0.8794, 0.9551, 0.9142, 0.9126, 0.9128, 0.9316, 0.8521, 0.9557, 0.8499, 0.9551, 0.8794, 0.9126, 0.878, 0.6259, 0.9337, 0.6704, 0.9308, 0.6704, 0.9656, 0.6259, 0.9685, 0.6259, 0.8989, 0.6704, 0.896, 0.6704, 0.9308, 0.6259, 0.9337, 0.6437, 0.8711, 0.6698, 0.8665, 0.6704, 0.896, 0.6259, 0.8989, 0.7409, 0.05753, 0.7127, 0.05154, 0.7122, 0.00361, 0.7358, 0.01285, 0.6259, 0.9685, 0.6704, 0.9656, 0.6698, 0.996, 0.6437, 0.9951, 0.9126, 0.9476, 0.9551, 0.949, 0.9557, 0.9794, 0.9316, 0.9762, 0.3486, 0.6328, 0.3191, 0.6382, 0.3196, 0.5886, 0.3443, 0.59, 0.3248, 0.5377, 0.3219, 0.5826, 0.2922, 0.5866, 0.2909, 0.5448, 0.7514, 0.4471, 0.7233, 0.4539, 0.7284, 0.4099, 0.7518, 0.3983, 0.9549, 0.6655, 0.9996, 0.6695, 0.9819, 0.696, 0.9555, 0.6963, 0.8203, 0.4985, 0.8001, 0.5492, 0.7765, 0.5424, 0.7807, 0.4974, 0.9554, 0.7467, 0.9125, 0.7498, 0.9315, 0.7204, 0.956, 0.716, 0.7924, 0.2667, 0.763, 0.2614, 0.7673, 0.2194, 0.7919, 0.2196, 0.956, 0.8478, 0.9315, 0.8466, 0.9125, 0.8206, 0.9554, 0.8176, 0.9554, 0.8176, 0.9125, 0.8206, 0.9125, 0.7852, 0.9554, 0.7822, 0.9554, 0.7822, 0.9125, 0.7852, 0.9125, 0.7498, 0.9554, 0.7467, 0.1644, 0.4569, 0.1653, 0.4152, 0.196, 0.4197, 0.2003, 0.4647, 0.2003, 0.4647, 0.196, 0.4197, 0.2305, 0.4297, 0.2348, 0.4747, 0.2348, 0.4747, 0.2305, 0.4297, 0.2649, 0.4397, 0.2692, 0.4847, 0.9555, 0.5644, 0.9819, 0.5697, 0.9996, 0.5986, 0.9549, 0.5946, 0.9549, 0.5946, 0.9996, 0.5986, 0.9996, 0.634, 0.9549, 0.6301, 0.9549, 0.6301, 0.9996, 0.634, 0.9996, 0.6695, 0.9549, 0.6655, 0.763, 0.317, 0.7673, 0.362, 0.7437, 0.3688, 0.7234, 0.3181, 0.3944, 0.5187, 0.3915, 0.5636, 0.3567, 0.5731, 0.3596, 0.5282, 0.3596, 0.5282, 0.3567, 0.5731, 0.3219, 0.5826, 0.3248, 0.5377, 0.3567, 0.4281, 0.3596, 0.474, 0.3248, 0.4834, 0.3219, 0.4376, 0.3596, 0.474, 0.3596, 0.5282, 0.3248, 0.5377, 0.3248, 0.4834, 0.3915, 0.4186, 0.3944, 0.4645, 0.3596, 0.474, 0.3567, 0.4281, 0.3944, 0.4645, 0.3944, 0.5187, 0.3596, 0.5282, 0.3596, 0.474, 0.7673, 0.2194, 0.763, 0.2614, 0.7234, 0.2625, 0.7437, 0.2202, 0.763, 0.2614, 0.763, 0.317, 0.7234, 0.3181, 0.7234, 0.2625, 0.2305, 0.5748, 0.2348, 0.529, 0.2692, 0.539, 0.2649, 0.5848, 0.2348, 0.529, 0.2348, 0.4747, 0.2692, 0.4847, 0.2692, 0.539, 0.196, 0.5648, 0.2003, 0.519, 0.2348, 0.529, 0.2305, 0.5748, 0.2003, 0.519, 0.2003, 0.4647, 0.2348, 0.4747, 0.2348, 0.529, 0.1653, 0.5543, 0.1644, 0.5112, 0.2003, 0.519, 0.196, 0.5648, 0.1644, 0.5112, 0.1644, 0.4569, 0.2003, 0.4647, 0.2003, 0.519, 0.7919, 0.3721, 0.7673, 0.362, 0.763, 0.317, 0.7924, 0.3223, 0.7924, 0.3223, 0.763, 0.317, 0.763, 0.2614, 0.7924, 0.2667, 0.8001, 0.4006, 0.8203, 0.4428, 0.7807, 0.4418, 0.7765, 0.3998, 0.8203, 0.4428, 0.8203, 0.4985, 0.7807, 0.4974, 0.7807, 0.4418, 0.7518, 0.5508, 0.7284, 0.5525, 0.7233, 0.5095, 0.7514, 0.5027, 0.7514, 0.5027, 0.7233, 0.5095, 0.7233, 0.4539, 0.7514, 0.4471, 0.3219, 0.4376, 0.3248, 0.4834, 0.2909, 0.4906, 0.2922, 0.4475, 0.3248, 0.4834, 0.3248, 0.5377, 0.2909, 0.5448, 0.2909, 0.4906, 0.7807, 0.4974, 0.7514, 0.5027, 0.7514, 0.4471, 0.7807, 0.4418, 0.7765, 0.5424, 0.7518, 0.5508, 0.7514, 0.5027, 0.7807, 0.4974, 0.8205, 0.3291, 0.7924, 0.3223, 0.7924, 0.2667, 0.8205, 0.2735, 0.8154, 0.3721, 0.7919, 0.3721, 0.7924, 0.3223, 0.8205, 0.3291, 0.9124, 0.6271, 0.9549, 0.6301, 0.9549, 0.6655, 0.9124, 0.6626, 0.9124, 0.5917, 0.9549, 0.5946, 0.9549, 0.6301, 0.9124, 0.6271, 0.9313, 0.5657, 0.9555, 0.5644, 0.9549, 0.5946, 0.9124, 0.5917, 0.9998, 0.7784, 0.9554, 0.7822, 0.9554, 0.7467, 0.9998, 0.743, 0.9998, 0.8139, 0.9554, 0.8176, 0.9554, 0.7822, 0.9998, 0.7784, 0.982, 0.8427, 0.956, 0.8478, 0.9554, 0.8176, 0.9998, 0.8139, 0.8205, 0.2735, 0.7924, 0.2667, 0.7919, 0.2196, 0.8154, 0.2296, 0.9998, 0.743, 0.9554, 0.7467, 0.956, 0.716, 0.982, 0.7165, 0.9124, 0.6626, 0.9549, 0.6655, 0.9555, 0.6963, 0.9313, 0.692, 0.7807, 0.4418, 0.7514, 0.4471, 0.7518, 0.3983, 0.7765, 0.3998, 0.2021, 0.271, 0.1644, 0.2513, 0.1687, 0.2194, 0.2052, 0.2341, 0.7978, 0.8216, 0.8257, 0.813, 0.8206, 0.8539, 0.7973, 0.8668, 0.8701, 0.5954, 0.8256, 0.5897, 0.8433, 0.5644, 0.8695, 0.5648, 0.7286, 0.7647, 0.7487, 0.716, 0.7728, 0.7313, 0.7686, 0.7745, 0.9456, 0.1027, 0.9882, 0.09677, 0.9694, 0.1269, 0.945, 0.1332, 0.4431, 0.833, 0.4723, 0.8381, 0.4682, 0.8768, 0.4436, 0.8765, 0.945, 0.0007153, 0.9694, 0.0, 0.9882, 0.02555, 0.9456, 0.03149, 0.9456, 0.03149, 0.9882, 0.02555, 0.9882, 0.06116, 0.9456, 0.0671, 0.9456, 0.0671, 0.9882, 0.06116, 0.9882, 0.09677, 0.9456, 0.1027, 0.4386, 0.1415, 0.4376, 0.1805, 0.4056, 0.171, 0.4013, 0.129, 0.4013, 0.129, 0.4056, 0.171, 0.3692, 0.1542, 0.365, 0.1122, 0.365, 0.1122, 0.3692, 0.1542, 0.3329, 0.1374, 0.3287, 0.09543, 0.8695, 0.6978, 0.8433, 0.6917, 0.8256, 0.6612, 0.8701, 0.6669, 0.8701, 0.6669, 0.8256, 0.6612, 0.8256, 0.6255, 0.8701, 0.6312, 0.8701, 0.6312, 0.8256, 0.6255, 0.8256, 0.5897, 0.8701, 0.5954, 0.4723, 0.7858, 0.4682, 0.7426, 0.4922, 0.7274, 0.5123, 0.776, 0.2021, 0.3507, 0.1644, 0.331, 0.1644, 0.2912, 0.2021, 0.3108, 0.2021, 0.3108, 0.1644, 0.2912, 0.1644, 0.2513, 0.2021, 0.271, 0.2909, 0.3471, 0.2494, 0.3318, 0.2494, 0.2919, 0.2909, 0.3073, 0.2494, 0.3318, 0.2021, 0.3108, 0.2021, 0.271, 0.2494, 0.2919, 0.2909, 0.387, 0.2494, 0.3716, 0.2494, 0.3318, 0.2909, 0.3471, 0.2494, 0.3716, 0.2021, 0.3507, 0.2021, 0.3108, 0.2494, 0.3318, 0.29, 0.4152, 0.2526, 0.4015, 0.2494, 0.3716, 0.2909, 0.387, 0.4723, 0.8381, 0.4723, 0.7858, 0.5123, 0.776, 0.5123, 0.8284, 0.3692, 0.0168, 0.365, 0.06081, 0.3287, 0.044, 0.3329, 0.0, 0.365, 0.06081, 0.365, 0.1122, 0.3287, 0.09543, 0.3287, 0.044, 0.4056, 0.03361, 0.4013, 0.07761, 0.365, 0.06081, 0.3692, 0.0168, 0.4013, 0.07761, 0.4013, 0.129, 0.365, 0.1122, 0.365, 0.06081, 0.4376, 0.04868, 0.4386, 0.09003, 0.4013, 0.07761, 0.4056, 0.03361, 0.4386, 0.09003, 0.4386, 0.1415, 0.4013, 0.129, 0.4013, 0.07761, 0.4436, 0.733, 0.4682, 0.7426, 0.4723, 0.7858, 0.4431, 0.7806, 0.4431, 0.7806, 0.4723, 0.7858, 0.4723, 0.8381, 0.4431, 0.833, 0.7487, 0.8559, 0.7286, 0.817, 0.7686, 0.8268, 0.7728, 0.8655, 0.7286, 0.817, 0.7286, 0.7647, 0.7686, 0.7745, 0.7686, 0.8268, 0.7973, 0.7232, 0.8206, 0.7197, 0.8257, 0.7606, 0.7978, 0.7693, 0.7978, 0.7693, 0.8257, 0.7606, 0.8257, 0.813, 0.7978, 0.8216, 0.2909, 0.3073, 0.2494, 0.2919, 0.2526, 0.2551, 0.29, 0.2731, 0.2494, 0.2919, 0.2021, 0.271, 0.2052, 0.2341, 0.2526, 0.2551, 0.7686, 0.7745, 0.7978, 0.7693, 0.7978, 0.8216, 0.7686, 0.8268, 0.7728, 0.7313, 0.7973, 0.7232, 0.7978, 0.7693, 0.7686, 0.7745, 0.4153, 0.772, 0.4431, 0.7806, 0.4431, 0.833, 0.4153, 0.8243, 0.4204, 0.731, 0.4436, 0.733, 0.4431, 0.7806, 0.4153, 0.772, 0.9124, 0.6373, 0.8701, 0.6312, 0.8701, 0.5954, 0.9124, 0.6016, 0.9124, 0.673, 0.8701, 0.6669, 0.8701, 0.6312, 0.9124, 0.6373, 0.8936, 0.6986, 0.8695, 0.6978, 0.8701, 0.6669, 0.9124, 0.673, 0.9014, 0.07268, 0.9456, 0.0671, 0.9456, 0.1027, 0.9014, 0.1083, 0.9014, 0.03706, 0.9456, 0.03149, 0.9456, 0.0671, 0.9014, 0.07268, 0.9191, 0.006674, 0.945, 0.0007153, 0.9456, 0.03149, 0.9014, 0.03706, 0.4153, 0.8243, 0.4431, 0.833, 0.4436, 0.8765, 0.4204, 0.8652, 0.9014, 0.1083, 0.9456, 0.1027, 0.945, 0.1332, 0.9191, 0.1336, 0.9124, 0.6016, 0.8701, 0.5954, 0.8695, 0.5648, 0.8936, 0.5713, 0.7686, 0.8268, 0.7978, 0.8216, 0.7973, 0.8668, 0.7728, 0.8655, 0.07173, 0.4519, 0.07454, 0.4086, 0.105, 0.4012, 0.1063, 0.4414, 0.7566, 0.611, 0.7286, 0.619, 0.7337, 0.5769, 0.757, 0.5644, 0.9265, 0.3219, 0.9711, 0.327, 0.9534, 0.3529, 0.9271, 0.3528, 0.8256, 0.6664, 0.8055, 0.716, 0.7816, 0.7037, 0.7858, 0.6596, 0.9507, 0.524, 0.9934, 0.5191, 0.9746, 0.5491, 0.9502, 0.5547, 0.6538, 0.8213, 0.6831, 0.8265, 0.6789, 0.8665, 0.6543, 0.8663, 0.9502, 0.4218, 0.9746, 0.4218, 0.9934, 0.4476, 0.9507, 0.4526, 0.9507, 0.4526, 0.9934, 0.4476, 0.9934, 0.4834, 0.9507, 0.4883, 0.9507, 0.4883, 0.9934, 0.4834, 0.9934, 0.5191, 0.9507, 0.524, 0.5464, 0.1375, 0.5454, 0.1776, 0.5139, 0.1697, 0.5097, 0.1265, 0.5097, 0.1265, 0.5139, 0.1697, 0.4784, 0.1551, 0.4741, 0.1119, 0.4741, 0.1119, 0.4784, 0.1551, 0.4429, 0.1405, 0.4386, 0.09735, 0.9271, 0.2195, 0.9534, 0.2253, 0.9711, 0.2554, 0.9265, 0.2503, 0.9265, 0.2503, 0.9711, 0.2554, 0.9711, 0.2912, 0.9265, 0.2861, 0.9265, 0.2861, 0.9711, 0.2912, 0.9711, 0.327, 0.9265, 0.3219, 0.6831, 0.7727, 0.6789, 0.7287, 0.7028, 0.7163, 0.7229, 0.7659, 0.0, 0.4799, 0.002812, 0.4366, 0.03868, 0.4226, 0.03587, 0.4659, 0.03587, 0.4659, 0.03868, 0.4226, 0.07454, 0.4086, 0.07173, 0.4519, 0.03868, 0.5633, 0.03587, 0.5185, 0.07173, 0.5045, 0.07454, 0.5493, 0.03587, 0.5185, 0.03587, 0.4659, 0.07173, 0.4519, 0.07173, 0.5045, 0.002812, 0.5773, 9.822e-08, 0.5326, 0.03587, 0.5185, 0.03868, 0.5633, 9.822e-08, 0.5326, 0.0, 0.4799, 0.03587, 0.4659, 0.03587, 0.5185, 0.6789, 0.8665, 0.6831, 0.8265, 0.7229, 0.8197, 0.7028, 0.86, 0.6831, 0.8265, 0.6831, 0.7727, 0.7229, 0.7659, 0.7229, 0.8197, 0.4784, 0.0146, 0.4741, 0.05935, 0.4386, 0.04476, 0.4429, 0.0, 0.4741, 0.05935, 0.4741, 0.1119, 0.4386, 0.09735, 0.4386, 0.04476, 0.5139, 0.02919, 0.5097, 0.07395, 0.4741, 0.05935, 0.4784, 0.0146, 0.5097, 0.07395, 0.5097, 0.1265, 0.4741, 0.1119, 0.4741, 0.05935, 0.5454, 0.0428, 0.5464, 0.08488, 0.5097, 0.07395, 0.5139, 0.02919, 0.5464, 0.08488, 0.5464, 0.1375, 0.5097, 0.1265, 0.5097, 0.07395, 0.6543, 0.7189, 0.6789, 0.7287, 0.6831, 0.7727, 0.6538, 0.7675, 0.6538, 0.7675, 0.6831, 0.7727, 0.6831, 0.8265, 0.6538, 0.8213, 0.8055, 0.5723, 0.8256, 0.6126, 0.7858, 0.6058, 0.7816, 0.5658, 0.8256, 0.6126, 0.8256, 0.6664, 0.7858, 0.6596, 0.7858, 0.6058, 0.757, 0.7118, 0.7337, 0.7147, 0.7286, 0.6728, 0.7566, 0.6648, 0.7566, 0.6648, 0.7286, 0.6728, 0.7286, 0.619, 0.7566, 0.611, 0.07454, 0.5493, 0.07173, 0.5045, 0.1063, 0.494, 0.105, 0.5361, 0.07173, 0.5045, 0.07173, 0.4519, 0.1063, 0.4414, 0.1063, 0.494, 0.7858, 0.6596, 0.7566, 0.6648, 0.7566, 0.611, 0.7858, 0.6058, 0.7816, 0.7037, 0.757, 0.7118, 0.7566, 0.6648, 0.7858, 0.6596, 0.6259, 0.7595, 0.6538, 0.7675, 0.6538, 0.8213, 0.6259, 0.8133, 0.631, 0.7176, 0.6543, 0.7189, 0.6538, 0.7675, 0.6259, 0.7595, 0.8841, 0.2811, 0.9265, 0.2861, 0.9265, 0.3219, 0.8841, 0.3169, 0.8841, 0.2453, 0.9265, 0.2503, 0.9265, 0.2861, 0.8841, 0.2811, 0.903, 0.2194, 0.9271, 0.2195, 0.9265, 0.2503, 0.8841, 0.2453, 0.9065, 0.4932, 0.9507, 0.4883, 0.9507, 0.524, 0.9065, 0.5289, 0.9065, 0.4575, 0.9507, 0.4526, 0.9507, 0.4883, 0.9065, 0.4932, 0.9242, 0.4275, 0.9502, 0.4218, 0.9507, 0.4526, 0.9065, 0.4575, 0.6259, 0.8133, 0.6538, 0.8213, 0.6543, 0.8663, 0.631, 0.8555, 0.9065, 0.5289, 0.9507, 0.524, 0.9502, 0.5547, 0.9242, 0.5548, 0.8841, 0.3169, 0.9265, 0.3219, 0.9271, 0.3528, 0.903, 0.3471, 0.7858, 0.6058, 0.7566, 0.611, 0.757, 0.5644, 0.7816, 0.5658, 0.4876, 0.4493, 0.4904, 0.4065, 0.5211, 0.3983, 0.5224, 0.4381, 0.81, 0.1053, 0.8379, 0.09707, 0.8328, 0.1387, 0.8095, 0.1514, 0.868, 0.8189, 0.9125, 0.8242, 0.8949, 0.8499, 0.8686, 0.8496, 0.7409, 0.04925, 0.761, 0.0, 0.7849, 0.01356, 0.7807, 0.05728, 0.8699, 0.9524, 0.9126, 0.947, 0.8937, 0.9771, 0.8693, 0.983, 0.5503, 0.8304, 0.5796, 0.8356, 0.5754, 0.8751, 0.5508, 0.8749, 0.8693, 0.8502, 0.8937, 0.8499, 0.9126, 0.8756, 0.8699, 0.881, 0.8699, 0.881, 0.9126, 0.8756, 0.9126, 0.9113, 0.8699, 0.9167, 0.8699, 0.9167, 0.9126, 0.9113, 0.9126, 0.947, 0.8699, 0.9524, 0.5239, 0.3586, 0.5229, 0.3983, 0.4912, 0.3898, 0.487, 0.3471, 0.487, 0.3471, 0.4912, 0.3898, 0.4554, 0.3743, 0.4511, 0.3316, 0.4511, 0.3316, 0.4554, 0.3743, 0.4195, 0.3588, 0.4153, 0.3161, 0.8686, 0.7164, 0.8949, 0.7223, 0.9125, 0.7526, 0.868, 0.7473, 0.868, 0.7473, 0.9125, 0.7526, 0.9125, 0.7884, 0.868, 0.7831, 0.868, 0.7831, 0.9125, 0.7884, 0.9125, 0.8242, 0.868, 0.8189, 0.5796, 0.7824, 0.5754, 0.7386, 0.5993, 0.7251, 0.6194, 0.7743, 0.4153, 0.4792, 0.4181, 0.4363, 0.4542, 0.4214, 0.4514, 0.4642, 0.4514, 0.4642, 0.4542, 0.4214, 0.4904, 0.4065, 0.4876, 0.4493, 0.4542, 0.5609, 0.4514, 0.5164, 0.4876, 0.5015, 0.4904, 0.546, 0.4514, 0.5164, 0.4514, 0.4642, 0.4876, 0.4493, 0.4876, 0.5015, 0.4181, 0.5758, 0.4153, 0.5314, 0.4514, 0.5164, 0.4542, 0.5609, 0.4153, 0.5314, 0.4153, 0.4792, 0.4514, 0.4642, 0.4514, 0.5164, 0.5754, 0.8751, 0.5796, 0.8356, 0.6194, 0.8276, 0.5993, 0.8673, 0.5796, 0.8356, 0.5796, 0.7824, 0.6194, 0.7743, 0.6194, 0.8276, 0.4554, 0.235, 0.4511, 0.2794, 0.4153, 0.2639, 0.4195, 0.2194, 0.4511, 0.2794, 0.4511, 0.3316, 0.4153, 0.3161, 0.4153, 0.2639, 0.4912, 0.2505, 0.487, 0.295, 0.4511, 0.2794, 0.4554, 0.235, 0.487, 0.295, 0.487, 0.3471, 0.4511, 0.3316, 0.4511, 0.2794, 0.5229, 0.2647, 0.5239, 0.3065, 0.487, 0.295, 0.4912, 0.2505, 0.5239, 0.3065, 0.5239, 0.3586, 0.487, 0.3471, 0.487, 0.295, 0.5508, 0.729, 0.5754, 0.7386, 0.5796, 0.7824, 0.5503, 0.7772, 0.5503, 0.7772, 0.5796, 0.7824, 0.5796, 0.8356, 0.5503, 0.8304, 0.761, 0.1423, 0.7409, 0.1025, 0.7807, 0.1105, 0.7849, 0.15, 0.7409, 0.1025, 0.7409, 0.04925, 0.7807, 0.05728, 0.7807, 0.1105, 0.8095, 0.005459, 0.8328, 0.002291, 0.8379, 0.04383, 0.81, 0.05209, 0.81, 0.05209, 0.8379, 0.04383, 0.8379, 0.09707, 0.81, 0.1053, 0.4904, 0.546, 0.4876, 0.5015, 0.5224, 0.4904, 0.5211, 0.5322, 0.4876, 0.5015, 0.4876, 0.4493, 0.5224, 0.4381, 0.5224, 0.4904, 0.7807, 0.05728, 0.81, 0.05209, 0.81, 0.1053, 0.7807, 0.1105, 0.7849, 0.01356, 0.8095, 0.005459, 0.81, 0.05209, 0.7807, 0.05728, 0.5224, 0.7689, 0.5503, 0.7772, 0.5503, 0.8304, 0.5224, 0.8221, 0.5275, 0.7274, 0.5508, 0.729, 0.5503, 0.7772, 0.5224, 0.7689, 0.8257, 0.7776, 0.868, 0.7831, 0.868, 0.8189, 0.8257, 0.8134, 0.8257, 0.7418, 0.868, 0.7473, 0.868, 0.7831, 0.8257, 0.7776, 0.8445, 0.716, 0.8686, 0.7164, 0.868, 0.7473, 0.8257, 0.7418, 0.8257, 0.9219, 0.8699, 0.9167, 0.8699, 0.9524, 0.8257, 0.9576, 0.8257, 0.8862, 0.8699, 0.881, 0.8699, 0.9167, 0.8257, 0.9219, 0.8434, 0.856, 0.8693, 0.8502, 0.8699, 0.881, 0.8257, 0.8862, 0.5224, 0.8221, 0.5503, 0.8304, 0.5508, 0.8749, 0.5275, 0.8638, 0.8257, 0.9576, 0.8699, 0.9524, 0.8693, 0.983, 0.8434, 0.9832, 0.8257, 0.8134, 0.868, 0.8189, 0.8686, 0.8496, 0.8445, 0.8436, 0.7807, 0.1105, 0.81, 0.1053, 0.8095, 0.1514, 0.7849, 0.15, 0.2326, 0.6348, 0.2356, 0.5883, 0.2648, 0.5927, 0.266, 0.6362, 0.5507, 0.6219, 0.5224, 0.6261, 0.5275, 0.5812, 0.5512, 0.572, 0.5649, 0.9668, 0.6099, 0.9677, 0.5922, 0.994, 0.5656, 0.9954, 0.6198, 0.6598, 0.5994, 0.7099, 0.576, 0.7162, 0.5803, 0.6722, 0.7732, 0.9587, 0.8162, 0.9601, 0.7971, 0.9861, 0.7726, 0.9873, 0.6949, 0.4596, 0.6654, 0.454, 0.6697, 0.4107, 0.6945, 0.4113, 0.7726, 0.8668, 0.7971, 0.8706, 0.8162, 0.8953, 0.7732, 0.8939, 0.7732, 0.8939, 0.8162, 0.8953, 0.8162, 0.9277, 0.7732, 0.9263, 0.7732, 0.9263, 0.8162, 0.9277, 0.8162, 0.9601, 0.7732, 0.9587, 0.4153, 0.6261, 0.4161, 0.5825, 0.4462, 0.5787, 0.4506, 0.6256, 0.4506, 0.6256, 0.4462, 0.5787, 0.4799, 0.5773, 0.4843, 0.6242, 0.4843, 0.6242, 0.4799, 0.5773, 0.5136, 0.5758, 0.518, 0.6228, 0.5656, 0.8751, 0.5922, 0.8788, 0.6099, 0.903, 0.5649, 0.9021, 0.5649, 0.9021, 0.6099, 0.903, 0.6099, 0.9354, 0.5649, 0.9344, 0.5649, 0.9344, 0.6099, 0.9354, 0.6099, 0.9677, 0.5649, 0.9668, 0.6654, 0.5099, 0.6697, 0.5539, 0.6463, 0.5476, 0.6259, 0.4975, 0.1644, 0.6313, 0.1674, 0.5848, 0.2015, 0.5866, 0.1985, 0.633, 0.1985, 0.633, 0.2015, 0.5866, 0.2356, 0.5883, 0.2326, 0.6348, 0.2015, 0.7348, 0.1985, 0.6885, 0.2326, 0.6903, 0.2356, 0.7366, 0.1985, 0.6885, 0.1985, 0.633, 0.2326, 0.6348, 0.2326, 0.6903, 0.1674, 0.7331, 0.1644, 0.6867, 0.1985, 0.6885, 0.2015, 0.7348, 0.1644, 0.6867, 0.1644, 0.6313, 0.1985, 0.633, 0.1985, 0.6885, 0.6697, 0.4107, 0.6654, 0.454, 0.6259, 0.4416, 0.6463, 0.3983, 0.6654, 0.454, 0.6654, 0.5099, 0.6259, 0.4975, 0.6259, 0.4416, 0.4799, 0.7259, 0.4843, 0.6798, 0.518, 0.6784, 0.5136, 0.7245, 0.4843, 0.6798, 0.4843, 0.6242, 0.518, 0.6228, 0.518, 0.6784, 0.4462, 0.7274, 0.4506, 0.6813, 0.4843, 0.6798, 0.4799, 0.7259, 0.4506, 0.6813, 0.4506, 0.6256, 0.4843, 0.6242, 0.4843, 0.6798, 0.4161, 0.7251, 0.4153, 0.6818, 0.4506, 0.6813, 0.4462, 0.7274, 0.4153, 0.6818, 0.4153, 0.6261, 0.4506, 0.6256, 0.4506, 0.6813, 0.6945, 0.5644, 0.6697, 0.5539, 0.6654, 0.5099, 0.6949, 0.5154, 0.6949, 0.5154, 0.6654, 0.5099, 0.6654, 0.454, 0.6949, 0.4596, 0.5994, 0.5607, 0.6198, 0.6039, 0.5803, 0.6164, 0.576, 0.5731, 0.6198, 0.6039, 0.6198, 0.6598, 0.5803, 0.6722, 0.5803, 0.6164, 0.5512, 0.7251, 0.5275, 0.7244, 0.5224, 0.682, 0.5507, 0.6777, 0.5507, 0.6777, 0.5224, 0.682, 0.5224, 0.6261, 0.5507, 0.6219, 0.2356, 0.7366, 0.2326, 0.6903, 0.266, 0.6916, 0.2648, 0.7349, 0.2326, 0.6903, 0.2326, 0.6348, 0.266, 0.6362, 0.266, 0.6916, 0.5803, 0.6722, 0.5507, 0.6777, 0.5507, 0.6219, 0.5803, 0.6164, 0.576, 0.7162, 0.5512, 0.7251, 0.5507, 0.6777, 0.5803, 0.6722, 0.7233, 0.5196, 0.6949, 0.5154, 0.6949, 0.4596, 0.7233, 0.4638, 0.7182, 0.562, 0.6945, 0.5644, 0.6949, 0.5154, 0.7233, 0.5196, 0.5224, 0.9365, 0.5649, 0.9344, 0.5649, 0.9668, 0.5224, 0.9688, 0.5224, 0.9042, 0.5649, 0.9021, 0.5649, 0.9344, 0.5224, 0.9365, 0.5414, 0.8794, 0.5656, 0.8751, 0.5649, 0.9021, 0.5224, 0.9042, 0.7286, 0.9269, 0.7732, 0.9263, 0.7732, 0.9587, 0.7286, 0.9593, 0.7286, 0.8945, 0.7732, 0.8939, 0.7732, 0.9263, 0.7286, 0.9269, 0.7464, 0.8701, 0.7726, 0.8668, 0.7732, 0.8939, 0.7286, 0.8945, 0.7233, 0.4638, 0.6949, 0.4596, 0.6945, 0.4113, 0.7182, 0.4189, 0.7286, 0.9593, 0.7732, 0.9587, 0.7726, 0.9873, 0.7464, 0.9856, 0.5224, 0.9688, 0.5649, 0.9668, 0.5656, 0.9954, 0.5414, 0.9946, 0.5803, 0.6164, 0.5507, 0.6219, 0.5512, 0.572, 0.576, 0.5731, 0.1415, 0.3181, 0.1369, 0.3616, 0.1113, 0.3693, 0.1108, 0.3288, 0.2187, 0.183, 0.2253, 0.2058, 0.1788, 0.1902, 0.1672, 0.1704, 0.8544, 0.27, 0.8205, 0.2983, 0.8328, 0.2504, 0.8533, 0.2295, 0.2674, 0.0981, 0.3207, 0.1262, 0.3182, 0.1754, 0.2713, 0.1646, 0.8711, 0.1514, 0.9014, 0.177, 0.887, 0.2025, 0.87, 0.192, 0.05399, 0.03684, 0.04818, 0.06667, 0.003716, 0.07383, 0.004205, 0.04924, 0.87, 0.01289, 0.887, 0.03099, 0.9014, 0.08072, 0.8711, 0.05516, 0.8711, 0.05516, 0.9014, 0.08072, 0.9014, 0.1289, 0.8711, 0.1033, 0.8711, 0.1033, 0.9014, 0.1289, 0.9014, 0.177, 0.8711, 0.1514, 0.141, 0.4793, 0.1411, 0.5198, 0.1167, 0.5113, 0.1108, 0.4675, 0.2754, 0.01141, 0.3287, 0.03947, 0.3247, 0.08282, 0.2714, 0.05475, 0.2714, 0.05475, 0.3247, 0.08282, 0.3207, 0.1262, 0.2674, 0.0981, 0.8533, 0.4085, 0.8328, 0.4218, 0.8205, 0.3945, 0.8544, 0.3662, 0.8544, 0.3662, 0.8205, 0.3945, 0.8205, 0.3464, 0.8544, 0.3181, 0.8544, 0.3181, 0.8205, 0.3464, 0.8205, 0.2983, 0.8544, 0.27, 0.1066, 0.05506, 0.1535, 0.04408, 0.1562, 0.09331, 0.103, 0.1216, 0.103, 0.1216, 0.1562, 0.09331, 0.1603, 0.1366, 0.1071, 0.1649, 0.1071, 0.1649, 0.1603, 0.1366, 0.1644, 0.18, 0.1112, 0.2082, 0.004113, 0.1676, 0.04866, 0.1765, 0.05277, 0.2198, 0.008227, 0.211, 0.04866, 0.1765, 0.1071, 0.1649, 0.1112, 0.2082, 0.05277, 0.2198, 0.0, 0.1243, 0.04454, 0.1332, 0.04866, 0.1765, 0.004113, 0.1676, 0.04454, 0.1332, 0.103, 0.1216, 0.1071, 0.1649, 0.04866, 0.1765, 0.003716, 0.07383, 0.04818, 0.06667, 0.04454, 0.1332, 0.0, 0.1243, 0.04818, 0.06667, 0.1066, 0.05506, 0.103, 0.1216, 0.04454, 0.1332, 0.1684, 0.05233, 0.2129, 0.04334, 0.2089, 0.08669, 0.1644, 0.09567, 0.2129, 0.04334, 0.2714, 0.05475, 0.2674, 0.0981, 0.2089, 0.08669, 0.1724, 0.008987, 0.2169, 0.0, 0.2129, 0.04334, 0.1684, 0.05233, 0.2169, 0.0, 0.2754, 0.01141, 0.2714, 0.05475, 0.2129, 0.04334, 0.1411, 0.3836, 0.141, 0.4261, 0.1108, 0.4144, 0.1167, 0.3693, 0.141, 0.4261, 0.141, 0.4793, 0.1108, 0.4675, 0.1108, 0.4144, 0.1644, 0.01743, 0.1535, 0.04408, 0.1066, 0.05506, 0.1124, 0.02523, 0.1124, 0.02523, 0.1066, 0.05506, 0.04818, 0.06667, 0.05399, 0.03684, 0.1644, 0.09567, 0.2089, 0.08669, 0.2128, 0.1532, 0.1683, 0.1462, 0.2089, 0.08669, 0.2674, 0.0981, 0.2713, 0.1646, 0.2128, 0.1532, 0.3275, 0.2017, 0.3287, 0.2194, 0.2838, 0.2172, 0.2772, 0.1944, 0.2772, 0.1944, 0.2838, 0.2172, 0.2253, 0.2058, 0.2187, 0.183, 0.1369, 0.2198, 0.1415, 0.265, 0.1108, 0.2758, 0.1113, 0.2333, 0.1415, 0.265, 0.1415, 0.3181, 0.1108, 0.3288, 0.1108, 0.2758, 0.2713, 0.1646, 0.2772, 0.1944, 0.2187, 0.183, 0.2128, 0.1532, 0.3182, 0.1754, 0.3275, 0.2017, 0.2772, 0.1944, 0.2713, 0.1646, 0.1189, 0.002427, 0.1124, 0.02523, 0.05399, 0.03684, 0.06047, 0.01403, 0.1638, 0.0, 0.1644, 0.01743, 0.1124, 0.02523, 0.1189, 0.002427, 0.8841, 0.2931, 0.8544, 0.3181, 0.8544, 0.27, 0.8841, 0.245, 0.8841, 0.3412, 0.8544, 0.3662, 0.8544, 0.3181, 0.8841, 0.2931, 0.8696, 0.3909, 0.8533, 0.4085, 0.8544, 0.3662, 0.8841, 0.3412, 0.8379, 0.07537, 0.8711, 0.1033, 0.8711, 0.1514, 0.8379, 0.1235, 0.8379, 0.02724, 0.8711, 0.05516, 0.8711, 0.1033, 0.8379, 0.07537, 0.8502, 0.0, 0.87, 0.01289, 0.8711, 0.05516, 0.8379, 0.02724, 0.06047, 0.01403, 0.05399, 0.03684, 0.004205, 0.04924, 0.01402, 0.02974, 0.8379, 0.1235, 0.8711, 0.1514, 0.87, 0.192, 0.8502, 0.1715, 0.8841, 0.245, 0.8544, 0.27, 0.8533, 0.2295, 0.8696, 0.2194, 0.2128, 0.1532, 0.2187, 0.183, 0.1672, 0.1704, 0.1683, 0.1462, 0.3786, 0.3666, 0.4153, 0.3864, 0.4108, 0.4186, 0.375, 0.4036, 0.02747, 0.7747, 0.0, 0.7847, 0.005036, 0.7435, 0.02795, 0.7295, 0.3353, 0.776, 0.2909, 0.7684, 0.3083, 0.7437, 0.3346, 0.7452, 0.09574, 0.8303, 0.07591, 0.88, 0.0522, 0.8646, 0.05631, 0.821, 0.8645, 0.526, 0.9065, 0.5182, 0.8877, 0.5493, 0.8637, 0.5567, 0.1919, 0.8418, 0.2207, 0.8482, 0.2166, 0.8867, 0.1924, 0.8856, 0.8637, 0.4236, 0.8877, 0.4218, 0.9065, 0.4467, 0.8645, 0.4545, 0.8645, 0.4545, 0.9065, 0.4467, 0.9065, 0.4824, 0.8645, 0.4903, 0.8645, 0.4903, 0.9065, 0.4824, 0.9065, 0.5182, 0.8645, 0.526, 0.1108, 0.3627, 0.1098, 0.4012, 0.07752, 0.3912, 0.07339, 0.3499, 0.07339, 0.3499, 0.07752, 0.3912, 0.04083, 0.3735, 0.03669, 0.3322, 0.03669, 0.3322, 0.04083, 0.3735, 0.004131, 0.3557, 7.366e-08, 0.3145, 0.3346, 0.8789, 0.3083, 0.8717, 0.2909, 0.8402, 0.3353, 0.8479, 0.3353, 0.8479, 0.2909, 0.8402, 0.2909, 0.8043, 0.3353, 0.812, 0.3353, 0.812, 0.2909, 0.8043, 0.2909, 0.7684, 0.3353, 0.776, 0.2207, 0.7956, 0.2166, 0.752, 0.2403, 0.7366, 0.2602, 0.7863, 0.3786, 0.2856, 0.4153, 0.3054, 0.4153, 0.3459, 0.3786, 0.3261, 0.3786, 0.3261, 0.4153, 0.3459, 0.4153, 0.3864, 0.3786, 0.3666, 0.2909, 0.2888, 0.332, 0.3047, 0.332, 0.3452, 0.2909, 0.3293, 0.332, 0.3047, 0.3786, 0.3261, 0.3786, 0.3666, 0.332, 0.3452, 0.2909, 0.2483, 0.332, 0.2642, 0.332, 0.3047, 0.2909, 0.2888, 0.332, 0.2642, 0.3786, 0.2856, 0.3786, 0.3261, 0.332, 0.3047, 0.2916, 0.2194, 0.3285, 0.2335, 0.332, 0.2642, 0.2909, 0.2483, 0.2207, 0.8482, 0.2207, 0.7956, 0.2602, 0.7863, 0.2602, 0.8389, 0.04083, 0.2376, 0.03669, 0.2814, 0.0, 0.2636, 0.004131, 0.2198, 0.03669, 0.2814, 0.03669, 0.3322, 7.366e-08, 0.3145, 0.0, 0.2636, 0.07752, 0.2553, 0.07339, 0.2991, 0.03669, 0.2814, 0.04083, 0.2376, 0.07339, 0.2991, 0.07339, 0.3499, 0.03669, 0.3322, 0.03669, 0.2814, 0.1098, 0.2708, 0.1108, 0.3119, 0.07339, 0.2991, 0.07752, 0.2553, 0.1108, 0.3119, 0.1108, 0.3627, 0.07339, 0.3499, 0.07339, 0.2991, 0.1924, 0.7415, 0.2166, 0.752, 0.2207, 0.7956, 0.1919, 0.7893, 0.1919, 0.7893, 0.2207, 0.7956, 0.2207, 0.8482, 0.1919, 0.8418, 0.07591, 0.7395, 0.09574, 0.7777, 0.05631, 0.7684, 0.05219, 0.7299, 0.09574, 0.7777, 0.09574, 0.8303, 0.05631, 0.821, 0.05631, 0.7684, 0.02795, 0.8735, 0.005036, 0.8782, 0.0, 0.8372, 0.02747, 0.8273, 0.02747, 0.8273, 0.0, 0.8372, 0.0, 0.7847, 0.02747, 0.7747, 0.2909, 0.3293, 0.332, 0.3452, 0.3285, 0.3822, 0.2916, 0.3637, 0.332, 0.3452, 0.3786, 0.3666, 0.375, 0.4036, 0.3285, 0.3822, 0.05631, 0.821, 0.02747, 0.8273, 0.02747, 0.7747, 0.05631, 0.7684, 0.0522, 0.8646, 0.02795, 0.8735, 0.02747, 0.8273, 0.05631, 0.821, 0.1644, 0.7793, 0.1919, 0.7893, 0.1919, 0.8418, 0.1644, 0.8319, 0.1695, 0.7384, 0.1924, 0.7415, 0.1919, 0.7893, 0.1644, 0.7793, 0.3769, 0.82, 0.3353, 0.812, 0.3353, 0.776, 0.3769, 0.7841, 0.3769, 0.8559, 0.3353, 0.8479, 0.3353, 0.812, 0.3769, 0.82, 0.358, 0.8808, 0.3346, 0.8789, 0.3353, 0.8479, 0.3769, 0.8559, 0.8205, 0.4978, 0.8645, 0.4903, 0.8645, 0.526, 0.8205, 0.5335, 0.8205, 0.462, 0.8645, 0.4545, 0.8645, 0.4903, 0.8205, 0.4978, 0.8378, 0.4307, 0.8637, 0.4236, 0.8645, 0.4545, 0.8205, 0.462, 0.1644, 0.8319, 0.1919, 0.8418, 0.1924, 0.8856, 0.1695, 0.8731, 0.8205, 0.5335, 0.8645, 0.526, 0.8637, 0.5567, 0.8378, 0.5582, 0.3769, 0.7841, 0.3353, 0.776, 0.3346, 0.7452, 0.358, 0.7528, 0.05631, 0.7684, 0.02747, 0.7747, 0.02795, 0.7295, 0.05219, 0.7299])
me_cube_001.materials.append(mat_material)
me_cube_001.use_remesh_preserve_volume = False
me_cube_001.use_remesh_preserve_attributes = False
me_cube_001.use_mirror_vertex_groups = False
me_cube_001.update()

# ---- objects
ob_cube_001 = bpy.data.objects.new('Cube.001', me_cube_001)

# ---- transforms, parenting, visibility, modifiers, constraints
ob_cube_001.location = (0.0, 0.0, 0.0)
ob_cube_001.lock_rotations_4d = False
ob_cube_001.empty_display_type = 'ARROWS'
ob_cube_001.lineart.crease_threshold = 0.0

# ---- collection membership
col_collection.objects.link(ob_cube_001)

# ---- scene / render settings (as saved in the file)
scene.frame_start = 1; scene.frame_end = 250; scene.frame_set(1)
scene.render.engine = 'BLENDER_EEVEE_NEXT'
scene.cycles.use_denoising = False
scene.cycles.samples = 128
scene.cycles.sampling_pattern = 'TABULATED_SOBOL'
scene.cycles.use_adaptive_sampling = False
scene.cycles.use_light_tree = False
scene.view_settings.view_transform = 'Filmic'
bpy.context.view_layer.update()

# ---- added for rendering (the .blend has no active camera and no usable light): camera, sun
cam_auto = bpy.data.cameras.new('AutoCamera')
cam_auto.lens = 50.0
cam_auto.sensor_width = 36.0
cam_auto.clip_end = 1000.0
ob_auto_camera = bpy.data.objects.new('AutoCamera', cam_auto)
scene.collection.objects.link(ob_auto_camera)
ob_auto_camera.location = (3.96721, -6.84006, 3.88871)
ob_auto_camera.rotation_euler = (1.09748, -7.21219e-08, 0.694738)
scene.camera = ob_auto_camera
light_auto_sun = bpy.data.lights.new('AutoSun', 'SUN')
light_auto_sun.energy = 3.0
light_auto_sun.angle = 0.0523599
ob_auto_sun = bpy.data.objects.new('AutoSun', light_auto_sun)
scene.collection.objects.link(ob_auto_sun)
ob_auto_sun.rotation_euler = (0.872665, 0.174533, 0.523599)
bpy.context.view_layer.update()
